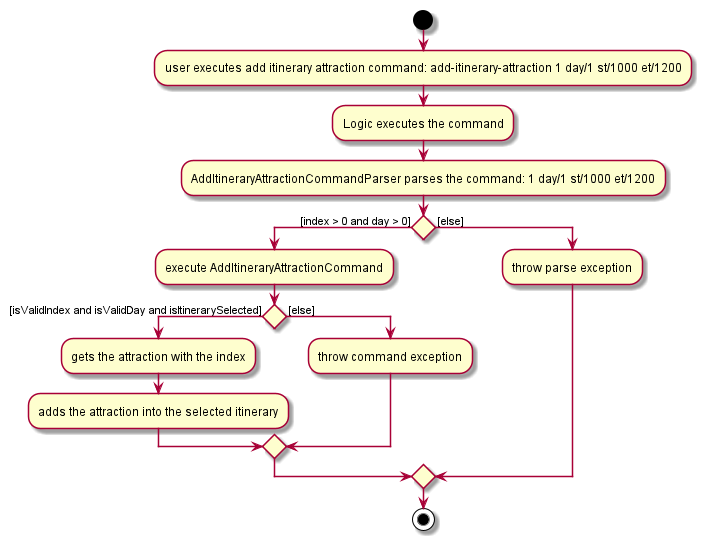

The diagram above was rendered by PlantUML. Its source (embedded in the PNG):
@startuml
start
:user executes add itinerary attraction command: add-itinerary-attraction 1 day/1 st/1000 et/1200;
:Logic executes the command;
:AddItineraryAttractionCommandParser parses the command: 1 day/1 st/1000 et/1200;


if () then ([index > 0 and day > 0])
:execute AddItineraryAttractionCommand;

        if () then ([isValidIndex and isValidDay and isItinerarySelected])
        :gets the attraction with the index;
        :adds the attraction into the selected itinerary;

        else ( [else] )
        :throw command exception;

        endif

else ( [else] )
    :throw parse exception;

endif
stop

@enduml